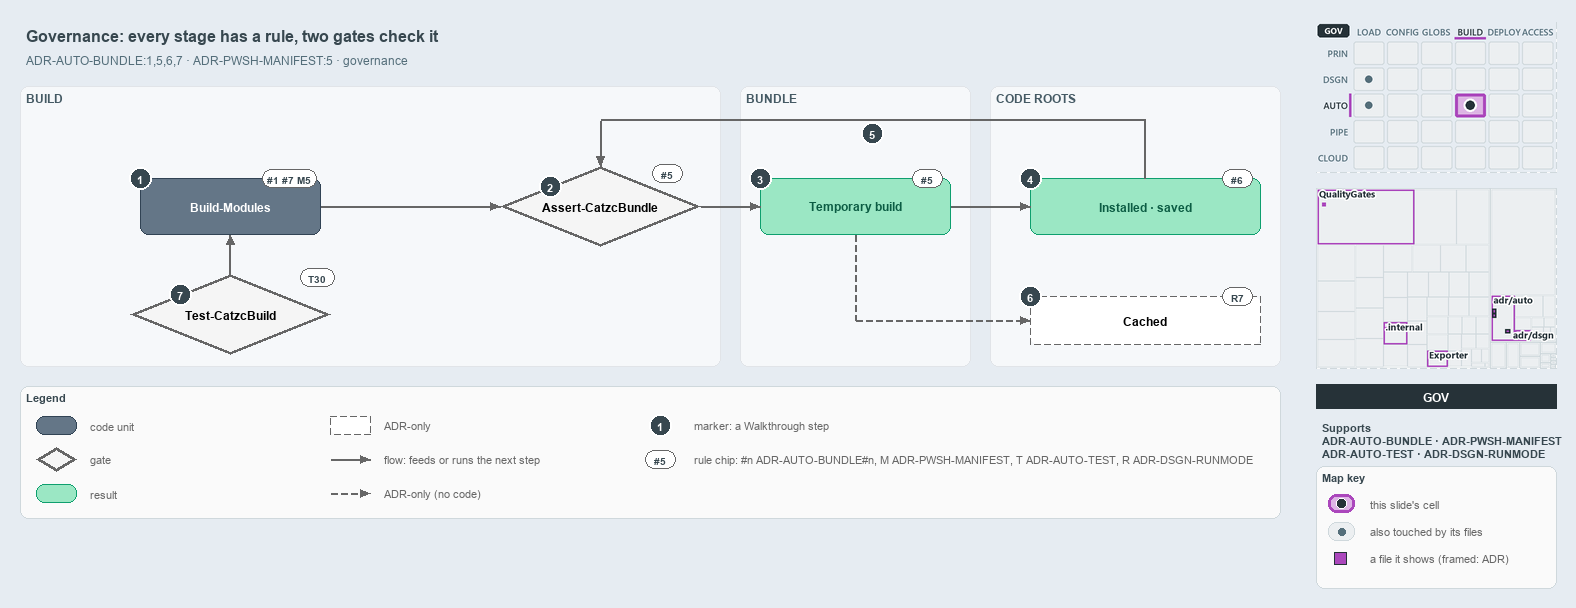

The diagram above was exported from draw.io. Its source (the exported page's mxGraphModel, read from the mxfile embedded in the PNG):
<mxGraphModel dx="1024" dy="768" grid="0" gridSize="10" guides="1" tooltips="1" connect="1" arrows="1" fold="1" page="1" pageScale="1" pageWidth="1572" pageHeight="620" background="#E6ECF2" math="0" shadow="0">
  <root>
    <mxCell id="0" />
    <mxCell id="1" parent="0" />
    <mxCell id="title" value="Governance: every stage has a rule, two gates check it" style="text;html=1;align=left;verticalAlign=middle;fontSize=16;fontStyle=1;fontColor=#37474F;" vertex="1" parent="1">
      <mxGeometry x="20" y="14" width="1260" height="30" as="geometry" />
    </mxCell>
    <mxCell id="subtitle" value="ADR-AUTO-BUNDLE:1,5,6,7 &amp;#183; ADR-PWSH-MANIFEST:5 &amp;#183; governance" style="text;html=1;align=left;verticalAlign=middle;fontSize=12;fontColor=#546E7A;" vertex="1" parent="1">
      <mxGeometry x="20" y="44" width="1240" height="20" as="geometry" />
    </mxCell>
    <mxCell id="band-build" value="BUILD" style="rounded=1;html=1;arcSize=3;fillColor=#F6F8FA;strokeColor=#E1E4E8;verticalAlign=top;align=left;spacingLeft=8;fontStyle=1;fontSize=12;fontColor=#455A64;" vertex="1" parent="1">
      <mxGeometry x="20" y="80" width="700" height="280" as="geometry" />
    </mxCell>
    <mxCell id="band-bundle" value="BUNDLE" style="rounded=1;html=1;arcSize=3;fillColor=#F6F8FA;strokeColor=#E1E4E8;verticalAlign=top;align=left;spacingLeft=8;fontStyle=1;fontSize=12;fontColor=#455A64;" vertex="1" parent="1">
      <mxGeometry x="740" y="80" width="230" height="280" as="geometry" />
    </mxCell>
    <mxCell id="band-roots" value="CODE ROOTS" style="rounded=1;html=1;arcSize=3;fillColor=#F6F8FA;strokeColor=#E1E4E8;verticalAlign=top;align=left;spacingLeft=8;fontStyle=1;fontSize=12;fontColor=#455A64;" vertex="1" parent="1">
      <mxGeometry x="990" y="80" width="290" height="280" as="geometry" />
    </mxCell>
    <mxCell id="g-build" value="&lt;b&gt;Build-Modules&lt;/b&gt;" style="rounded=1;whiteSpace=wrap;html=1;arcSize=20;fillColor=#647687;strokeColor=#314354;fontColor=#FFFFFF;fontSize=12;" vertex="1" parent="1">
      <mxGeometry x="140" y="172" width="180" height="56" as="geometry" />
    </mxCell>
    <mxCell id="chip-build" value="#1 #7 M5" style="rounded=1;arcSize=50;whiteSpace=wrap;html=1;fillColor=#FFFFFF;strokeColor=#666666;fontColor=#37474F;fontStyle=1;fontSize=10.5;" vertex="1" parent="1">
      <mxGeometry x="262" y="163" width="54" height="18" as="geometry" />
    </mxCell>
    <mxCell id="g-guard" value="&lt;b&gt;Assert-CatzcBundle&lt;/b&gt;" style="rhombus;whiteSpace=wrap;html=1;fillColor=#f5f5f5;strokeColor=#666666;strokeWidth=3;fontSize=12;" vertex="1" parent="1">
      <mxGeometry x="500" y="160" width="200" height="80" as="geometry" />
    </mxCell>
    <mxCell id="chip-guard" value="#5" style="rounded=1;arcSize=50;whiteSpace=wrap;html=1;fillColor=#FFFFFF;strokeColor=#666666;fontColor=#37474F;fontStyle=1;fontSize=10.5;" vertex="1" parent="1">
      <mxGeometry x="652" y="158" width="30" height="18" as="geometry" />
    </mxCell>
    <mxCell id="g-temporary" value="&lt;b&gt;Temporary build&lt;/b&gt;" style="rounded=1;whiteSpace=wrap;html=1;arcSize=20;fillColor=#9BE7C4;strokeColor=#0E9F6E;fontColor=#0B5C43;fontSize=12;" vertex="1" parent="1">
      <mxGeometry x="760" y="172" width="190" height="56" as="geometry" />
    </mxCell>
    <mxCell id="chip-temporary" value="#5" style="rounded=1;arcSize=50;whiteSpace=wrap;html=1;fillColor=#FFFFFF;strokeColor=#666666;fontColor=#37474F;fontStyle=1;fontSize=10.5;" vertex="1" parent="1">
      <mxGeometry x="912" y="163" width="30" height="18" as="geometry" />
    </mxCell>
    <mxCell id="g-copies" value="&lt;b&gt;Installed &amp;#183; saved&lt;/b&gt;" style="rounded=1;whiteSpace=wrap;html=1;arcSize=20;fillColor=#9BE7C4;strokeColor=#0E9F6E;fontColor=#0B5C43;fontSize=12;" vertex="1" parent="1">
      <mxGeometry x="1030" y="172" width="230" height="56" as="geometry" />
    </mxCell>
    <mxCell id="chip-copies" value="#6" style="rounded=1;arcSize=50;whiteSpace=wrap;html=1;fillColor=#FFFFFF;strokeColor=#666666;fontColor=#37474F;fontStyle=1;fontSize=10.5;" vertex="1" parent="1">
      <mxGeometry x="1222" y="163" width="30" height="18" as="geometry" />
    </mxCell>
    <mxCell id="g-cached" value="&lt;b&gt;Cached&lt;/b&gt;" style="rounded=1;whiteSpace=wrap;html=1;arcSize=20;fillColor=#FFFFFF;strokeColor=#666666;dashed=1;fontSize=12;" vertex="1" parent="1">
      <mxGeometry x="1030" y="290" width="230" height="48" as="geometry" />
    </mxCell>
    <mxCell id="chip-cached" value="R7" style="rounded=1;arcSize=50;whiteSpace=wrap;html=1;fillColor=#FFFFFF;strokeColor=#666666;fontColor=#37474F;fontStyle=1;fontSize=10.5;" vertex="1" parent="1">
      <mxGeometry x="1222" y="281" width="30" height="18" as="geometry" />
    </mxCell>
    <mxCell id="g-buildrun" value="&lt;b&gt;Test-CatzcBuild&lt;/b&gt;" style="rhombus;whiteSpace=wrap;html=1;fillColor=#f5f5f5;strokeColor=#666666;strokeWidth=3;fontSize=12;" vertex="1" parent="1">
      <mxGeometry x="130" y="268" width="200" height="80" as="geometry" />
    </mxCell>
    <mxCell id="chip-buildrun" value="T30" style="rounded=1;arcSize=50;whiteSpace=wrap;html=1;fillColor=#FFFFFF;strokeColor=#666666;fontColor=#37474F;fontStyle=1;fontSize=10.5;" vertex="1" parent="1">
      <mxGeometry x="300" y="262" width="34" height="18" as="geometry" />
    </mxCell>
    <mxCell id="p-edge-build-guard-a" value="" style="text;html=1;strokeColor=none;fillColor=none;" vertex="1" parent="1">
      <mxGeometry x="320" y="200" width="1" height="1" as="geometry" />
    </mxCell>
    <mxCell id="p-edge-build-guard-b" value="" style="text;html=1;strokeColor=none;fillColor=none;" vertex="1" parent="1">
      <mxGeometry x="500" y="200" width="1" height="1" as="geometry" />
    </mxCell>
    <mxCell id="edge-build-guard" value="" style="edgeStyle=orthogonalEdgeStyle;rounded=1;html=1;fontSize=10;endArrow=block;strokeColor=#666666;" edge="1" parent="1" source="p-edge-build-guard-a" target="p-edge-build-guard-b">
      <mxGeometry relative="1" as="geometry" />
    </mxCell>
    <mxCell id="p-edge-guard-temporary-a" value="" style="text;html=1;strokeColor=none;fillColor=none;" vertex="1" parent="1">
      <mxGeometry x="700" y="200" width="1" height="1" as="geometry" />
    </mxCell>
    <mxCell id="p-edge-guard-temporary-b" value="" style="text;html=1;strokeColor=none;fillColor=none;" vertex="1" parent="1">
      <mxGeometry x="760" y="200" width="1" height="1" as="geometry" />
    </mxCell>
    <mxCell id="edge-guard-temporary" value="" style="edgeStyle=orthogonalEdgeStyle;rounded=1;html=1;fontSize=10;endArrow=block;strokeColor=#666666;" edge="1" parent="1" source="p-edge-guard-temporary-a" target="p-edge-guard-temporary-b">
      <mxGeometry relative="1" as="geometry" />
    </mxCell>
    <mxCell id="p-edge-temporary-copies-a" value="" style="text;html=1;strokeColor=none;fillColor=none;" vertex="1" parent="1">
      <mxGeometry x="950" y="200" width="1" height="1" as="geometry" />
    </mxCell>
    <mxCell id="p-edge-temporary-copies-b" value="" style="text;html=1;strokeColor=none;fillColor=none;" vertex="1" parent="1">
      <mxGeometry x="1030" y="200" width="1" height="1" as="geometry" />
    </mxCell>
    <mxCell id="edge-temporary-copies" value="" style="edgeStyle=orthogonalEdgeStyle;rounded=1;html=1;fontSize=10;endArrow=block;strokeColor=#666666;" edge="1" parent="1" source="p-edge-temporary-copies-a" target="p-edge-temporary-copies-b">
      <mxGeometry relative="1" as="geometry" />
    </mxCell>
    <mxCell id="p-edge-buildrun-build-a" value="" style="text;html=1;strokeColor=none;fillColor=none;" vertex="1" parent="1">
      <mxGeometry x="230" y="268" width="1" height="1" as="geometry" />
    </mxCell>
    <mxCell id="p-edge-buildrun-build-b" value="" style="text;html=1;strokeColor=none;fillColor=none;" vertex="1" parent="1">
      <mxGeometry x="230" y="228" width="1" height="1" as="geometry" />
    </mxCell>
    <mxCell id="edge-buildrun-build" value="" style="edgeStyle=orthogonalEdgeStyle;rounded=1;html=1;fontSize=10;endArrow=block;strokeColor=#666666;" edge="1" parent="1" source="p-edge-buildrun-build-a" target="p-edge-buildrun-build-b">
      <mxGeometry relative="1" as="geometry" />
    </mxCell>
    <mxCell id="p-edge-copies-guard-0" value="" style="text;html=1;strokeColor=none;fillColor=none;" vertex="1" parent="1">
      <mxGeometry x="1145" y="172" width="1" height="1" as="geometry" />
    </mxCell>
    <mxCell id="p-edge-copies-guard-1" value="" style="text;html=1;strokeColor=none;fillColor=none;" vertex="1" parent="1">
      <mxGeometry x="1145" y="114" width="1" height="1" as="geometry" />
    </mxCell>
    <mxCell id="p-edge-copies-guard-2" value="" style="text;html=1;strokeColor=none;fillColor=none;" vertex="1" parent="1">
      <mxGeometry x="600" y="114" width="1" height="1" as="geometry" />
    </mxCell>
    <mxCell id="p-edge-copies-guard-3" value="" style="text;html=1;strokeColor=none;fillColor=none;" vertex="1" parent="1">
      <mxGeometry x="600" y="160" width="1" height="1" as="geometry" />
    </mxCell>
    <mxCell id="edge-copies-guard-seg1" value="" style="edgeStyle=orthogonalEdgeStyle;rounded=1;html=1;fontSize=10;endArrow=none;strokeColor=#666666;" edge="1" parent="1" source="p-edge-copies-guard-0" target="p-edge-copies-guard-1">
      <mxGeometry relative="1" as="geometry" />
    </mxCell>
    <mxCell id="edge-copies-guard-seg2" value="" style="edgeStyle=orthogonalEdgeStyle;rounded=1;html=1;fontSize=10;endArrow=none;strokeColor=#666666;" edge="1" parent="1" source="p-edge-copies-guard-1" target="p-edge-copies-guard-2">
      <mxGeometry relative="1" as="geometry" />
    </mxCell>
    <mxCell id="edge-copies-guard" value="" style="edgeStyle=orthogonalEdgeStyle;rounded=1;html=1;fontSize=10;endArrow=block;strokeColor=#666666;" edge="1" parent="1" source="p-edge-copies-guard-2" target="p-edge-copies-guard-3">
      <mxGeometry relative="1" as="geometry" />
    </mxCell>
    <mxCell id="p-edge-temporary-cached-0" value="" style="text;html=1;strokeColor=none;fillColor=none;" vertex="1" parent="1">
      <mxGeometry x="855" y="228" width="1" height="1" as="geometry" />
    </mxCell>
    <mxCell id="p-edge-temporary-cached-1" value="" style="text;html=1;strokeColor=none;fillColor=none;" vertex="1" parent="1">
      <mxGeometry x="855" y="314" width="1" height="1" as="geometry" />
    </mxCell>
    <mxCell id="p-edge-temporary-cached-2" value="" style="text;html=1;strokeColor=none;fillColor=none;" vertex="1" parent="1">
      <mxGeometry x="1030" y="314" width="1" height="1" as="geometry" />
    </mxCell>
    <mxCell id="edge-temporary-cached-seg1" value="" style="edgeStyle=orthogonalEdgeStyle;rounded=1;html=1;fontSize=10;endArrow=none;strokeColor=#666666;dashed=1;" edge="1" parent="1" source="p-edge-temporary-cached-0" target="p-edge-temporary-cached-1">
      <mxGeometry relative="1" as="geometry" />
    </mxCell>
    <mxCell id="edge-temporary-cached" value="" style="edgeStyle=orthogonalEdgeStyle;rounded=1;html=1;fontSize=10;endArrow=block;strokeColor=#666666;dashed=1;" edge="1" parent="1" source="p-edge-temporary-cached-1" target="p-edge-temporary-cached-2">
      <mxGeometry relative="1" as="geometry" />
    </mxCell>
    <mxCell id="mark-1" value="1" style="ellipse;html=1;fillColor=#37474F;strokeColor=#FFFFFF;strokeWidth=2;fontColor=#FFFFFF;fontStyle=1;fontSize=11;" vertex="1" parent="1">
      <mxGeometry x="129" y="161" width="22" height="22" as="geometry" />
    </mxCell>
    <mxCell id="mark-2" value="2" style="ellipse;html=1;fillColor=#37474F;strokeColor=#FFFFFF;strokeWidth=2;fontColor=#FFFFFF;fontStyle=1;fontSize=11;" vertex="1" parent="1">
      <mxGeometry x="539.0" y="169.0" width="22" height="22" as="geometry" />
    </mxCell>
    <mxCell id="mark-3" value="3" style="ellipse;html=1;fillColor=#37474F;strokeColor=#FFFFFF;strokeWidth=2;fontColor=#FFFFFF;fontStyle=1;fontSize=11;" vertex="1" parent="1">
      <mxGeometry x="749" y="161" width="22" height="22" as="geometry" />
    </mxCell>
    <mxCell id="mark-4" value="4" style="ellipse;html=1;fillColor=#37474F;strokeColor=#FFFFFF;strokeWidth=2;fontColor=#FFFFFF;fontStyle=1;fontSize=11;" vertex="1" parent="1">
      <mxGeometry x="1019" y="161" width="22" height="22" as="geometry" />
    </mxCell>
    <mxCell id="mark-5" value="5" style="ellipse;html=1;fillColor=#37474F;strokeColor=#FFFFFF;strokeWidth=2;fontColor=#FFFFFF;fontStyle=1;fontSize=11;" vertex="1" parent="1">
      <mxGeometry x="861" y="116" width="22" height="22" as="geometry" />
    </mxCell>
    <mxCell id="mark-6" value="6" style="ellipse;html=1;fillColor=#37474F;strokeColor=#FFFFFF;strokeWidth=2;fontColor=#FFFFFF;fontStyle=1;fontSize=11;" vertex="1" parent="1">
      <mxGeometry x="1019" y="279" width="22" height="22" as="geometry" />
    </mxCell>
    <mxCell id="mark-7" value="7" style="ellipse;html=1;fillColor=#37474F;strokeColor=#FFFFFF;strokeWidth=2;fontColor=#FFFFFF;fontStyle=1;fontSize=11;" vertex="1" parent="1">
      <mxGeometry x="169.0" y="277.0" width="22" height="22" as="geometry" />
    </mxCell>
    <mxCell id="legend" value="&lt;b&gt;Legend&lt;/b&gt;" style="rounded=1;whiteSpace=wrap;html=1;arcSize=6;fillColor=#FAFAFA;strokeColor=#CFD8DC;align=left;verticalAlign=top;spacing=8;fontSize=11;fontColor=#37474F;" vertex="1" parent="1">
      <mxGeometry x="20" y="380" width="1260" height="132" as="geometry" />
    </mxCell>
    <mxCell id="legend-1-1" value="" style="rounded=1;whiteSpace=wrap;html=1;arcSize=20;fillColor=#647687;strokeColor=#314354;fontColor=#FFFFFF;" vertex="1" parent="1">
      <mxGeometry x="36" y="410" width="40" height="18" as="geometry" />
    </mxCell>
    <mxCell id="legend-1-1-text" value="code unit" style="text;html=1;align=left;verticalAlign=middle;fontSize=11;fontColor=#666666;" vertex="1" parent="1">
      <mxGeometry x="84" y="409" width="240" height="20" as="geometry" />
    </mxCell>
    <mxCell id="legend-1-2" value="" style="rhombus;whiteSpace=wrap;html=1;fillColor=#f5f5f5;strokeColor=#666666;strokeWidth=3;" vertex="1" parent="1">
      <mxGeometry x="36" y="441" width="40" height="24" as="geometry" />
    </mxCell>
    <mxCell id="legend-1-2-text" value="gate" style="text;html=1;align=left;verticalAlign=middle;fontSize=11;fontColor=#666666;" vertex="1" parent="1">
      <mxGeometry x="84" y="443" width="240" height="20" as="geometry" />
    </mxCell>
    <mxCell id="legend-1-3" value="" style="rounded=1;whiteSpace=wrap;html=1;arcSize=20;fillColor=#9BE7C4;strokeColor=#0E9F6E;fontColor=#0B5C43;" vertex="1" parent="1">
      <mxGeometry x="36" y="478" width="40" height="18" as="geometry" />
    </mxCell>
    <mxCell id="legend-1-3-text" value="result" style="text;html=1;align=left;verticalAlign=middle;fontSize=11;fontColor=#666666;" vertex="1" parent="1">
      <mxGeometry x="84" y="477" width="240" height="20" as="geometry" />
    </mxCell>
    <mxCell id="legend-2-1" value="" style="rounded=1;whiteSpace=wrap;html=1;arcSize=20;fillColor=#FFFFFF;strokeColor=#666666;dashed=1;" vertex="1" parent="1">
      <mxGeometry x="330" y="410" width="40" height="18" as="geometry" />
    </mxCell>
    <mxCell id="legend-2-1-text" value="ADR-only" style="text;html=1;align=left;verticalAlign=middle;fontSize=11;fontColor=#666666;" vertex="1" parent="1">
      <mxGeometry x="378" y="409" width="240" height="20" as="geometry" />
    </mxCell>
    <mxCell id="legend-2-2-a" value="" style="text;html=1;strokeColor=none;fillColor=none;" vertex="1" parent="1">
      <mxGeometry x="330" y="453" width="1" height="1" as="geometry" />
    </mxCell>
    <mxCell id="legend-2-2-b" value="" style="text;html=1;strokeColor=none;fillColor=none;" vertex="1" parent="1">
      <mxGeometry x="370" y="453" width="1" height="1" as="geometry" />
    </mxCell>
    <mxCell id="legend-2-2" value="" style="edgeStyle=orthogonalEdgeStyle;rounded=1;html=1;fontSize=10;endArrow=block;strokeColor=#666666;" edge="1" parent="1" source="legend-2-2-a" target="legend-2-2-b">
      <mxGeometry relative="1" as="geometry" />
    </mxCell>
    <mxCell id="legend-2-2-text" value="flow: feeds or runs the next step" style="text;html=1;align=left;verticalAlign=middle;fontSize=11;fontColor=#666666;" vertex="1" parent="1">
      <mxGeometry x="378" y="443" width="240" height="20" as="geometry" />
    </mxCell>
    <mxCell id="legend-2-3-a" value="" style="text;html=1;strokeColor=none;fillColor=none;" vertex="1" parent="1">
      <mxGeometry x="330" y="487" width="1" height="1" as="geometry" />
    </mxCell>
    <mxCell id="legend-2-3-b" value="" style="text;html=1;strokeColor=none;fillColor=none;" vertex="1" parent="1">
      <mxGeometry x="370" y="487" width="1" height="1" as="geometry" />
    </mxCell>
    <mxCell id="legend-2-3" value="" style="edgeStyle=orthogonalEdgeStyle;rounded=1;html=1;fontSize=10;endArrow=block;strokeColor=#666666;dashed=1;" edge="1" parent="1" source="legend-2-3-a" target="legend-2-3-b">
      <mxGeometry relative="1" as="geometry" />
    </mxCell>
    <mxCell id="legend-2-3-text" value="ADR-only (no code)" style="text;html=1;align=left;verticalAlign=middle;fontSize=11;fontColor=#666666;" vertex="1" parent="1">
      <mxGeometry x="378" y="477" width="240" height="20" as="geometry" />
    </mxCell>
    <mxCell id="legend-3-1" value="1" style="ellipse;html=1;fillColor=#37474F;strokeColor=#FFFFFF;strokeWidth=2;fontColor=#FFFFFF;fontStyle=1;fontSize=11;" vertex="1" parent="1">
      <mxGeometry x="649" y="408" width="22" height="22" as="geometry" />
    </mxCell>
    <mxCell id="legend-3-1-text" value="marker: a Walkthrough step" style="text;html=1;align=left;verticalAlign=middle;fontSize=11;fontColor=#666666;" vertex="1" parent="1">
      <mxGeometry x="688" y="409" width="240" height="20" as="geometry" />
    </mxCell>
    <mxCell id="legend-3-2" value="#5" style="rounded=1;arcSize=50;whiteSpace=wrap;html=1;fillColor=#FFFFFF;strokeColor=#666666;fontColor=#37474F;fontStyle=1;fontSize=10.5;" vertex="1" parent="1">
      <mxGeometry x="645" y="444" width="30" height="18" as="geometry" />
    </mxCell>
    <mxCell id="legend-3-2-text" value="rule chip: #n ADR-AUTO-BUNDLE#n, M ADR-PWSH-MANIFEST, T ADR-AUTO-TEST, R ADR-DSGN-RUNMODE" style="text;html=1;align=left;verticalAlign=middle;fontSize=11;fontColor=#666666;" vertex="1" parent="1">
      <mxGeometry x="688" y="443" width="590" height="20" as="geometry" />
    </mxCell>
    <mxCell id="minimap-stack" value="" style="shape=image;html=1;imageAspect=0;aspect=fixed;verticalLabelPosition=bottom;strokeColor=#CFD8DC;dashed=1;fillColor=#FAFAFA;image=data:image/png,(base64 omitted: 15720 chars);" vertex="1" parent="1">
      <mxGeometry x="1316" y="16" width="240" height="150" as="geometry" />
    </mxCell>
    <mxCell id="minimap-tree" value="" style="shape=image;html=1;imageAspect=0;aspect=fixed;verticalLabelPosition=bottom;strokeColor=#CFD8DC;dashed=1;fillColor=#FAFAFA;image=data:image/png,(base64 omitted: 18060 chars);" vertex="1" parent="1">
      <mxGeometry x="1316" y="182" width="240" height="180" as="geometry" />
    </mxCell>
    <mxCell id="lens-badge" value="GOV" style="rounded=0;whiteSpace=wrap;html=1;align=center;verticalAlign=middle;fontSize=12;fontStyle=1;fontColor=#FFFFFF;fillColor=#263238;strokeColor=none;" vertex="1" parent="1">
      <mxGeometry x="1316" y="378" width="240" height="24" as="geometry" />
    </mxCell>
    <mxCell id="supports" value="&lt;b&gt;Supports&lt;/b&gt;&lt;br&gt;ADR-AUTO-BUNDLE &amp;#183; ADR-PWSH-MANIFEST&lt;br&gt;ADR-AUTO-TEST &amp;#183; ADR-DSGN-RUNMODE" style="text;html=1;whiteSpace=wrap;align=left;verticalAlign=top;fontSize=11;fontColor=#37474F;" vertex="1" parent="1">
      <mxGeometry x="1316" y="410" width="240" height="44" as="geometry" />
    </mxCell>
    <mxCell id="mapkey" value="&lt;b&gt;Map key&lt;/b&gt;" style="rounded=1;whiteSpace=wrap;html=1;arcSize=6;fillColor=#FAFAFA;strokeColor=#CFD8DC;align=left;verticalAlign=top;spacing=8;fontSize=11;fontColor=#37474F;" vertex="1" parent="1">
      <mxGeometry x="1316" y="460" width="240" height="122" as="geometry" />
    </mxCell>
    <mxCell id="mapkey-here" value="" style="rounded=1;arcSize=20;html=1;fillColor=#DDB5E5;strokeColor=#AB47BC;strokeWidth=3;" vertex="1" parent="1">
      <mxGeometry x="1328" y="488" width="26" height="18" as="geometry" />
    </mxCell>
    <mxCell id="mapkey-here-dot" value="" style="ellipse;html=1;fillColor=#263238;strokeColor=#FFFFFF;strokeWidth=1.5;" vertex="1" parent="1">
      <mxGeometry x="1336" y="492" width="10" height="10" as="geometry" />
    </mxCell>
    <mxCell id="mapkey-here-text" value="this slide's cell" style="text;html=1;align=left;verticalAlign=middle;fontSize=11;fontColor=#666666;" vertex="1" parent="1">
      <mxGeometry x="1364" y="487" width="180" height="20" as="geometry" />
    </mxCell>
    <mxCell id="mapkey-touched" value="" style="rounded=1;arcSize=20;html=1;fillColor=#ECEFF1;strokeColor=#CFD8DC;" vertex="1" parent="1">
      <mxGeometry x="1328" y="516" width="26" height="18" as="geometry" />
    </mxCell>
    <mxCell id="mapkey-touched-dot" value="" style="ellipse;html=1;fillColor=#546E7A;strokeColor=none;" vertex="1" parent="1">
      <mxGeometry x="1338" y="522" width="7" height="7" as="geometry" />
    </mxCell>
    <mxCell id="mapkey-touched-text" value="also touched by its files" style="text;html=1;align=left;verticalAlign=middle;fontSize=11;fontColor=#666666;" vertex="1" parent="1">
      <mxGeometry x="1364" y="515" width="180" height="20" as="geometry" />
    </mxCell>
    <mxCell id="mapkey-file" value="" style="rounded=0;html=1;fillColor=#AB47BC;strokeColor=#263238;strokeWidth=1.5;" vertex="1" parent="1">
      <mxGeometry x="1334" y="546" width="12" height="12" as="geometry" />
    </mxCell>
    <mxCell id="mapkey-file-text" value="a file it shows (framed: ADR)" style="text;html=1;align=left;verticalAlign=middle;fontSize=11;fontColor=#666666;" vertex="1" parent="1">
      <mxGeometry x="1364" y="542" width="180" height="20" as="geometry" />
    </mxCell>
  </root>
</mxGraphModel>